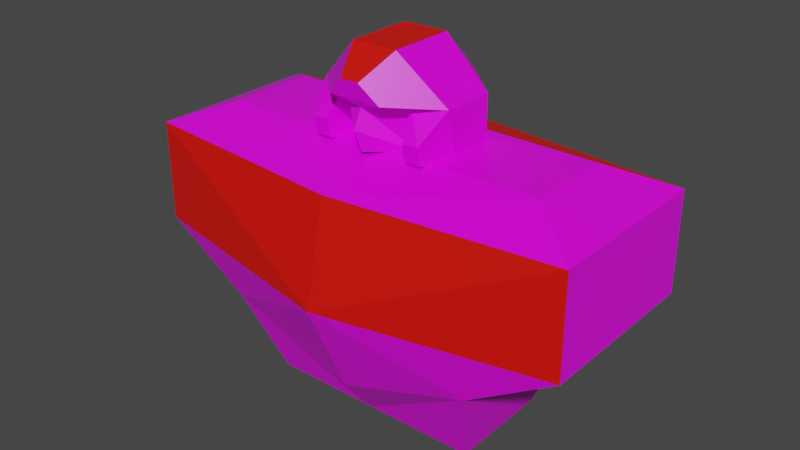 # Source: mech_body02.blend  (saved by Blender 2.92.15; exported with 4.5.12 LTS)
import bpy
from mathutils import Matrix  # noqa: F401  (used for matrix-valued properties, if any)

bpy.ops.wm.read_factory_settings(use_empty=True)
scene = bpy.context.scene
scene.name = 'Scene'

# ---- collections
col_body02 = bpy.data.collections.new('body02'); scene.collection.children.link(col_body02)

# ---- images (referenced by path relative to the original .blend; pixels are not part of the script)
import os
ASSET_DIR = os.environ.get("B2B_ASSET_DIR", "")  # directory of the original .blend (textures are referenced by path, not embedded)
HERE = os.path.dirname(os.path.abspath(__file__))  # packed textures are extracted next to this script under _unpacked/

def load_image(name, relpath, width, height, colorspace="sRGB"):
    """Load a texture the original file referenced (path relative to the .blend, or extracted next to this script)."""
    p = next((c for c in (os.path.join(HERE, relpath), os.path.join(ASSET_DIR, relpath)) if relpath and os.path.exists(c)), "")
    if p:
        img = bpy.data.images.load(p, check_existing=True)
        img.name = name
    else:  # same state as the original file: an image datablock whose file is absent (Cycles renders it pink)
        img = bpy.data.images.new(name, width, height)
        img.source = "FILE"
        img.filepath = "//" + (relpath or name)
    img.colorspace_settings.name = colorspace
    return img
img_tex_body02_png = load_image('tex_body02.png', 'tex_body02.png', 1024, 1024, 'sRGB')

# ---- materials (node trees are filled in below, after node groups)
mat_mat_body = bpy.data.materials.new('mat_body')
mat_mat_body.alpha_threshold = 0.0
mat_mat_body.use_backface_culling = True
mat_mat_body.use_transparent_shadow = False
mat_mat_body.line_color = (0.0, 0.0, 0.0, 1.0)
mat_mat_team = bpy.data.materials.new('mat_team')
mat_mat_team.use_backface_culling = True
mat_mat_team.use_transparent_shadow = False

# ---- material node trees
mat_mat_body.use_nodes = True; mat_mat_body.node_tree.nodes.clear()
_N = mat_mat_body.node_tree.nodes; _L = mat_mat_body.node_tree.links
n0 = _N.new('ShaderNodeOutputMaterial'); n0.name = 'Material Output'; n0.location = (300, 300)
n1 = _N.new('ShaderNodeBsdfPrincipled'); n1.name = 'Principled BSDF'; n1.location = (10, 300)
n1.distribution = 'GGX'
n1.subsurface_method = 'BURLEY'
n1.inputs[2].default_value = 0.4
n1.inputs[3].default_value = 1.45
n1.inputs[27].default_value = (0.0, 0.0, 0.0, 1.0)
n1.inputs[28].default_value = 1.0
n2 = _N.new('ShaderNodeTexImage'); n2.name = 'Image Texture.001'; n2.location = (-254, 300)
n2.image = img_tex_body02_png
n2.interpolation = 'Closest'
_L.new(n1.outputs[0], n0.inputs[0])
_L.new(n2.outputs[0], n1.inputs[0])
n0.is_active_output = True
mat_mat_team.use_nodes = True; mat_mat_team.node_tree.nodes.clear()
_N = mat_mat_team.node_tree.nodes; _L = mat_mat_team.node_tree.links
n0 = _N.new('ShaderNodeBsdfPrincipled'); n0.name = 'Principled BSDF'; n0.location = (10, 300)
n0.distribution = 'GGX'
n0.subsurface_method = 'BURLEY'
n0.inputs[0].default_value = (0.8, 0.004458, 0.0, 1.0)
n0.inputs[3].default_value = 1.45
n0.inputs[27].default_value = (0.0, 0.0, 0.0, 1.0)
n0.inputs[28].default_value = 1.0
n1 = _N.new('ShaderNodeOutputMaterial'); n1.name = 'Material Output'; n1.location = (300, 300)
_L.new(n0.outputs[0], n1.inputs[0])
n1.is_active_output = True

# ---- world
world_world = bpy.data.worlds.new('World'); scene.world = world_world
world_world.use_nodes = True; world_world.node_tree.nodes.clear()
_N = world_world.node_tree.nodes; _L = world_world.node_tree.links
n0 = _N.new('ShaderNodeOutputWorld'); n0.name = 'World Output'; n0.location = (300, 300)
n1 = _N.new('ShaderNodeBackground'); n1.name = 'Background'; n1.location = (10, 300)
n1.inputs[0].default_value = (0.05088, 0.05088, 0.05088, 1.0)
_L.new(n1.outputs[0], n0.inputs[0])
n0.is_active_output = True
world_world.color = (0.05088, 0.05088, 0.05088)
world_world.use_sun_shadow = False
world_world.sun_shadow_jitter_overblur = 0.0

# ---- meshes
me_body = bpy.data.meshes.new('body')
me_body.from_pydata([(0.3, -0.2, 0.21), (0.5, -0.2, 0.56), (0.3, 0.2, 0.21), (0.5, 0.2, 0.56), (0.25, -0.12, 0.01), (0.25, 0.12, 0.01), (0.375, -0.1, 0.61), (0.375, 0.1, 0.61), (0.5, 0.2, 0.335), (0.5, -0.2, 0.335), (0.1512, -0.04785, 0.6083), (0.05123, -0.09804, 0.8084), (0.1512, -0.06804, 0.7084), (0.09243, -0.1228, 0.6075), (0.1512, 0.05215, 0.6083), (0.05123, 0.05215, 0.8083), (0.08081, -0.08807, 0.7084), (0.1512, 0.05215, 0.7083), (0.04623, 0.152, 0.7084), (0.04623, 0.152, 0.6084), (0.08081, -0.06789, 0.6083), (0.09482, -0.1332, 0.6494), (0.13, -0.1332, 0.6494), (0.02123, -0.169, 0.7584), (0.1276, -0.1228, 0.6075), (0.06123, -0.157, 0.7184), (-0.3, -0.2, 0.21), (-0.5, -0.2, 0.56), (-0.3, 0.2, 0.21), (-0.5, 0.2, 0.56), (0.0, 0.2, 0.11), (0.0, 0.25, 0.56), (0.0, -0.2, 0.11), (0.0, -0.25, 0.56), (-0.25, -0.12, 0.01), (-0.25, 0.12, 0.01), (0.0, 0.12, 0.01), (0.0, -0.12, 0.01), (-0.375, -0.1, 0.61), (-0.375, 0.1, 0.61), (0.0, 0.1, 0.61), (0.0, -0.1, 0.61), (-0.5, 0.2, 0.335), (-0.5, -0.2, 0.335), (0.0, -0.3, 0.3311), (-0.1512, -0.04785, 0.6083), (-0.05123, -0.09804, 0.8084), (-0.1512, -0.06804, 0.7084), (-0.09243, -0.1228, 0.6075), (-0.1512, 0.05215, 0.6083), (0.0, -0.1581, 0.6584), (-0.05123, 0.05215, 0.8083), (-0.08081, -0.08807, 0.7084), (-0.1512, 0.05215, 0.7083), (-0.04623, 0.152, 0.7084), (-0.04623, 0.152, 0.6084), (-0.08081, -0.06789, 0.6083), (-0.09482, -0.1332, 0.6494), (-0.13, -0.1332, 0.6494), (-0.02123, -0.169, 0.7584), (-0.1276, -0.1228, 0.6075), (-0.06123, -0.157, 0.7184), (0.0, -0.1381, 0.6084), (0.0, -0.1381, 0.6984)], [], [(30, 31, 3, 8, 2), (8, 3, 1, 9), (0, 32, 37, 4), (33, 1, 6, 41), (0, 9, 44, 32), (36, 5, 4, 37), (30, 2, 5, 36), (2, 0, 4, 5), (7, 40, 41, 6), (1, 3, 7, 6), (3, 31, 40, 7), (2, 8, 9, 0), (44, 9, 1, 33), (62, 20, 16, 63, 50), (13, 24, 22, 21), (16, 21, 22, 12), (10, 14, 17, 12), (12, 17, 15, 11), (15, 17, 18), (18, 17, 14, 19), (46, 11, 15, 51), (18, 54, 51, 15), (19, 55, 54, 18), (11, 23, 25, 12), (52, 61, 47), (12, 25, 16), (20, 13, 21, 16), (12, 22, 24, 10), (11, 46, 59, 23), (30, 28, 42, 29, 31), (42, 43, 27, 29), (26, 34, 37, 32), (33, 41, 38, 27), (26, 32, 44, 43), (36, 37, 34, 35), (30, 36, 35, 28), (28, 35, 34, 26), (39, 38, 41, 40), (27, 38, 39, 29), (29, 39, 40, 31), (28, 26, 43, 42), (44, 33, 27, 43), (62, 50, 63, 52, 56), (48, 57, 58, 60), (52, 47, 58, 57), (45, 47, 53, 49), (63, 16, 25), (47, 46, 51, 53), (51, 54, 53), (54, 55, 49, 53), (46, 47, 61, 59), (63, 25, 61), (61, 52, 63), (56, 52, 57, 48), (47, 45, 60, 58), (23, 59, 61, 25)])
me_body.polygons.foreach_set('material_index', [0, 0, 0, 0, 0, 0, 0, 0, 0, 0, 1, 0, 1, 0, 0, 0, 0, 0, 0, 0, 1, 1, 1, 0, 0, 0, 0, 0, 1, 0, 0, 0, 0, 0, 0, 0, 0, 0, 0, 1, 0, 1, 0, 0, 0, 0, 0, 0, 0, 0, 0, 0, 0, 0, 0, 0])
_uv = me_body.uv_layers.new(name='UVMap')
_uv.uv.foreach_set('vector', [0.7949, 0.2744, 0.5669, 0.2729, 0.552, 0.01514, 0.673, 0.01007, 0.7447, 0.1148, 0.4245, 0.7648, 0.3077, 0.7648, 0.3077, 0.5572, 0.4245, 0.5572, 0.1309, 0.1136, 0.07662, 0.2698, 0.01007, 0.2693, 0.01486, 0.1367, 0.3099, 0.2713, 0.324, 0.01533, 0.3853, 0.07942, 0.3878, 0.2718, 0.1309, 0.1136, 0.2035, 0.01034, 0.1949, 0.2705, 0.07662, 0.2698, 0.862, 0.2748, 0.8613, 0.1416, 0.9899, 0.1416, 0.9899, 0.2756, 0.7949, 0.2744, 0.7447, 0.1148, 0.8613, 0.1416, 0.862, 0.2748, 0.5469, 0.7648, 0.5469, 0.5572, 0.6539, 0.5987, 0.6539, 0.7233, 0.4904, 0.07992, 0.488, 0.2724, 0.3878, 0.2718, 0.3853, 0.07942, 0.3077, 0.5572, 0.3077, 0.7648, 0.2378, 0.7129, 0.2378, 0.6091, 0.552, 0.01514, 0.5669, 0.2729, 0.488, 0.2724, 0.4904, 0.07992, 0.5469, 0.7648, 0.4245, 0.7648, 0.4245, 0.5572, 0.5469, 0.5572, 0.1949, 0.2705, 0.2035, 0.01034, 0.324, 0.01533, 0.3099, 0.2713, 0.7611, 0.6795, 0.7475, 0.6256, 0.8001, 0.6193, 0.8092, 0.668, 0.7891, 0.6795, 0.7492, 0.5965, 0.747, 0.5784, 0.7691, 0.5744, 0.7713, 0.5926, 0.8105, 0.5951, 0.7713, 0.5926, 0.7691, 0.5744, 0.8128, 0.5572, 0.726, 0.603, 0.726, 0.6549, 0.6741, 0.6549, 0.6741, 0.5925, 0.8329, 0.8935, 0.8329, 0.8311, 0.9063, 0.8312, 0.9063, 0.9091, 0.9063, 0.8312, 0.8329, 0.8311, 0.8715, 0.7666, 0.6741, 0.7301, 0.6741, 0.6549, 0.726, 0.6549, 0.726, 0.7301, 0.3891, 0.7902, 0.3891, 0.8433, 0.3111, 0.8433, 0.3111, 0.7902, 0.2378, 0.8407, 0.2378, 0.7928, 0.3111, 0.7902, 0.3111, 0.8433, 0.726, 0.7301, 0.726, 0.7781, 0.6741, 0.7781, 0.6741, 0.7301, 0.9063, 0.9091, 0.8969, 0.9559, 0.8675, 0.9496, 0.8329, 0.8935, 0.5111, 0.8223, 0.476, 0.8355, 0.5183, 0.785, 0.5183, 0.9496, 0.476, 0.8991, 0.5111, 0.9123, 0.7475, 0.6256, 0.7492, 0.5965, 0.7713, 0.5926, 0.8001, 0.6193, 0.6741, 0.5925, 0.705, 0.5572, 0.7269, 0.5622, 0.726, 0.603, 0.3891, 0.8433, 0.3891, 0.7902, 0.4342, 0.8057, 0.4342, 0.8278, 0.7949, 0.2744, 0.7426, 0.4333, 0.6696, 0.5371, 0.5487, 0.5304, 0.5669, 0.2729, 0.01007, 0.7866, 0.2177, 0.7866, 0.2177, 0.9034, 0.01007, 0.9034, 0.1289, 0.4267, 0.01317, 0.402, 0.01007, 0.2693, 0.07662, 0.2698, 0.3099, 0.2713, 0.3878, 0.2718, 0.3828, 0.4641, 0.3208, 0.5274, 0.1289, 0.4267, 0.07662, 0.2698, 0.1949, 0.2705, 0.2002, 0.5308, 0.862, 0.2748, 0.9899, 0.2756, 0.9882, 0.4096, 0.8596, 0.408, 0.7949, 0.2744, 0.862, 0.2748, 0.8596, 0.408, 0.7426, 0.4333, 0.01007, 0.6642, 0.0516, 0.5572, 0.1762, 0.5572, 0.2177, 0.6642, 0.488, 0.4649, 0.3828, 0.4641, 0.3878, 0.2718, 0.488, 0.2724, 0.2177, 0.9034, 0.1658, 0.9733, 0.06198, 0.9733, 0.01007, 0.9034, 0.5487, 0.5304, 0.488, 0.4649, 0.488, 0.2724, 0.5669, 0.2729, 0.01007, 0.6642, 0.2177, 0.6642, 0.2177, 0.7866, 0.01007, 0.7866, 0.1949, 0.2705, 0.3099, 0.2713, 0.3208, 0.5274, 0.2002, 0.5308, 0.7611, 0.6795, 0.7891, 0.6795, 0.8092, 0.691, 0.8001, 0.7397, 0.7475, 0.7334, 0.7492, 0.7625, 0.7713, 0.7664, 0.7691, 0.7846, 0.747, 0.7806, 0.8105, 0.7639, 0.8128, 0.8018, 0.7691, 0.7846, 0.7713, 0.7664, 0.726, 0.9052, 0.6741, 0.9157, 0.6741, 0.8533, 0.726, 0.8533, 0.4903, 0.8673, 0.5111, 0.9123, 0.476, 0.8991, 0.8329, 0.6196, 0.9063, 0.6039, 0.9063, 0.6819, 0.8329, 0.6819, 0.9063, 0.6819, 0.8715, 0.7465, 0.8329, 0.6819, 0.6741, 0.7781, 0.726, 0.7781, 0.726, 0.8533, 0.6741, 0.8533, 0.9063, 0.6039, 0.8329, 0.6196, 0.8675, 0.5634, 0.8969, 0.5572, 0.4903, 0.8673, 0.476, 0.8991, 0.476, 0.8355, 0.476, 0.8355, 0.5111, 0.8223, 0.4903, 0.8673, 0.7475, 0.7334, 0.8001, 0.7397, 0.7713, 0.7664, 0.7492, 0.7625, 0.6741, 0.9157, 0.726, 0.9052, 0.7269, 0.946, 0.705, 0.951, 0.4342, 0.8278, 0.4342, 0.8057, 0.4558, 0.785, 0.4558, 0.8485])
me_body.materials.append(mat_mat_body)
me_body.materials.append(mat_mat_team)
me_body.use_remesh_fix_poles = True
me_body.use_remesh_preserve_attributes = False
me_body.use_mirror_vertex_groups = False
me_body.update()
arm_armature_001 = bpy.data.armatures.new('Armature.001')  # bones are not reproduced

# ---- objects
ob_armature = bpy.data.objects.new('Armature', arm_armature_001)
ob_body = bpy.data.objects.new('body', me_body)

# ---- transforms, parenting, visibility, modifiers, constraints
ob_armature.location = (0.0, 0.0, 0.0)
ob_armature.lineart.crease_threshold = 0.0
ob_body.location = (0.0, 0.0, 0.0)
ob_body.lineart.crease_threshold = 0.0
_vg = ob_body.vertex_groups.new(name='root')
_vg = ob_body.vertex_groups.new(name='head')

# ---- collection membership
scene.collection.objects.link(ob_armature)
col_body02.objects.link(ob_body)

# ---- scene / render settings (as saved in the file)
scene.frame_start = 1; scene.frame_end = 250; scene.frame_set(1)
scene.render.engine = 'BLENDER_EEVEE_NEXT'
scene.cycles.use_denoising = False
scene.cycles.samples = 128
scene.cycles.sampling_pattern = 'TABULATED_SOBOL'
scene.cycles.use_adaptive_sampling = False
scene.cycles.use_light_tree = False
scene.view_settings.view_transform = 'Filmic'
bpy.context.view_layer.update()

# ---- added for rendering (the .blend has no active camera and no usable light): camera, sun
cam_auto = bpy.data.cameras.new('AutoCamera')
cam_auto.lens = 50.0
cam_auto.sensor_width = 36.0
cam_auto.clip_end = 1000.0
ob_auto_camera = bpy.data.objects.new('AutoCamera', cam_auto)
scene.collection.objects.link(ob_auto_camera)
ob_auto_camera.location = (1.28868, -1.57142, 1.44016)
ob_auto_camera.rotation_euler = (1.09748, -7.21219e-08, 0.694738)
scene.camera = ob_auto_camera
light_auto_sun = bpy.data.lights.new('AutoSun', 'SUN')
light_auto_sun.energy = 3.0
light_auto_sun.angle = 0.0523599
ob_auto_sun = bpy.data.objects.new('AutoSun', light_auto_sun)
scene.collection.objects.link(ob_auto_sun)
ob_auto_sun.rotation_euler = (0.872665, 0.174533, 0.523599)
bpy.context.view_layer.update()

